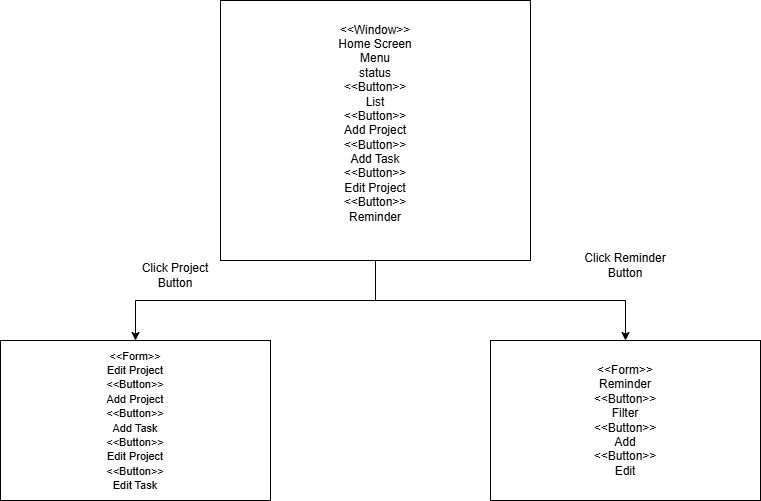

The diagram above was exported from draw.io. Its source (the exported page's mxGraphModel, read from the mxfile embedded in the PNG):
<mxGraphModel dx="1042" dy="1761" grid="1" gridSize="10" guides="1" tooltips="1" connect="1" arrows="1" fold="1" page="1" pageScale="1" pageWidth="850" pageHeight="1100" math="0" shadow="0" extFonts="Permanent Marker^https://fonts.googleapis.com/css?family=Permanent+Marker">
  <root>
    <mxCell id="0" />
    <mxCell id="1" parent="0" />
    <mxCell id="6kwAmz24Byq93hLz7MMG-4" style="edgeStyle=orthogonalEdgeStyle;rounded=0;orthogonalLoop=1;jettySize=auto;html=1;" parent="1" source="6kwAmz24Byq93hLz7MMG-1" target="6kwAmz24Byq93hLz7MMG-3" edge="1">
      <mxGeometry relative="1" as="geometry" />
    </mxCell>
    <mxCell id="6kwAmz24Byq93hLz7MMG-5" style="edgeStyle=orthogonalEdgeStyle;rounded=0;orthogonalLoop=1;jettySize=auto;html=1;entryX=0.5;entryY=0;entryDx=0;entryDy=0;" parent="1" source="6kwAmz24Byq93hLz7MMG-1" target="6kwAmz24Byq93hLz7MMG-2" edge="1">
      <mxGeometry relative="1" as="geometry" />
    </mxCell>
    <mxCell id="6kwAmz24Byq93hLz7MMG-1" value="&amp;lt;&amp;lt;Window&amp;gt;&amp;gt;&lt;br&gt;Home Screen&lt;br&gt;Menu&lt;br&gt;status&lt;br&gt;&amp;lt;&amp;lt;Button&amp;gt;&amp;gt;&lt;br&gt;List&lt;br&gt;&amp;lt;&amp;lt;Button&amp;gt;&amp;gt;&lt;br&gt;Add Project&lt;br&gt;&amp;lt;&amp;lt;Button&amp;gt;&amp;gt;&lt;br&gt;Add Task&lt;br&gt;&amp;lt;&amp;lt;Button&amp;gt;&amp;gt;&lt;br&gt;Edit Project&lt;br&gt;&amp;lt;&amp;lt;Button&amp;gt;&amp;gt;&lt;br&gt;Reminder&lt;br&gt;&lt;div&gt;&lt;br&gt;&lt;/div&gt;" style="rounded=0;whiteSpace=wrap;html=1;align=center;" parent="1" vertex="1">
      <mxGeometry x="250" y="-50" width="310" height="260" as="geometry" />
    </mxCell>
    <mxCell id="6kwAmz24Byq93hLz7MMG-2" value="&amp;lt;&amp;lt;Form&amp;gt;&amp;gt;&lt;br&gt;Reminder&lt;br&gt;&amp;lt;&amp;lt;Button&amp;gt;&amp;gt;&lt;br&gt;Filter&lt;br&gt;&amp;lt;&amp;lt;Button&amp;gt;&amp;gt;&lt;br&gt;Add&lt;div&gt;&amp;lt;&amp;lt;Button&amp;gt;&amp;gt;&lt;br&gt;Edit&lt;/div&gt;" style="rounded=0;whiteSpace=wrap;html=1;" parent="1" vertex="1">
      <mxGeometry x="520" y="290" width="270" height="160" as="geometry" />
    </mxCell>
    <mxCell id="6kwAmz24Byq93hLz7MMG-3" value="&lt;font style=&quot;font-size: 11px;&quot;&gt;&amp;lt;&amp;lt;Form&amp;gt;&amp;gt;&lt;br&gt;Edit Project&lt;br&gt;&amp;lt;&amp;lt;Button&amp;gt;&amp;gt;&lt;br&gt;Add Project&lt;br&gt;&amp;lt;&amp;lt;Button&amp;gt;&amp;gt;&lt;br&gt;Add Task&lt;br&gt;&amp;lt;&amp;lt;Button&amp;gt;&amp;gt;&lt;br&gt;Edit Project&lt;/font&gt;&lt;div&gt;&lt;font style=&quot;font-size: 11px;&quot;&gt;&amp;lt;&amp;lt;Button&amp;gt;&amp;gt;&lt;br&gt;Edit Task&lt;/font&gt;&lt;/div&gt;" style="rounded=0;whiteSpace=wrap;html=1;" parent="1" vertex="1">
      <mxGeometry x="30" y="290" width="270" height="160" as="geometry" />
    </mxCell>
    <mxCell id="QcbMOH2ieo_Iqq9pajEG-1" value="Click Project Button" style="text;html=1;align=center;verticalAlign=middle;whiteSpace=wrap;rounded=0;" parent="1" vertex="1">
      <mxGeometry x="160" y="210" width="90" height="30" as="geometry" />
    </mxCell>
    <mxCell id="QcbMOH2ieo_Iqq9pajEG-3" value="Click Reminder Button" style="text;html=1;align=center;verticalAlign=middle;whiteSpace=wrap;rounded=0;" parent="1" vertex="1">
      <mxGeometry x="610" y="200" width="90" height="30" as="geometry" />
    </mxCell>
  </root>
</mxGraphModel>